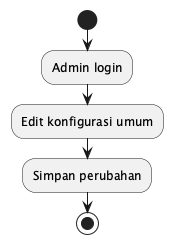

The diagram above was rendered by PlantUML. Its source (embedded in the PNG):
@startuml
start
:Admin login;
:Edit konfigurasi umum;
:Simpan perubahan;
stop
@enduml